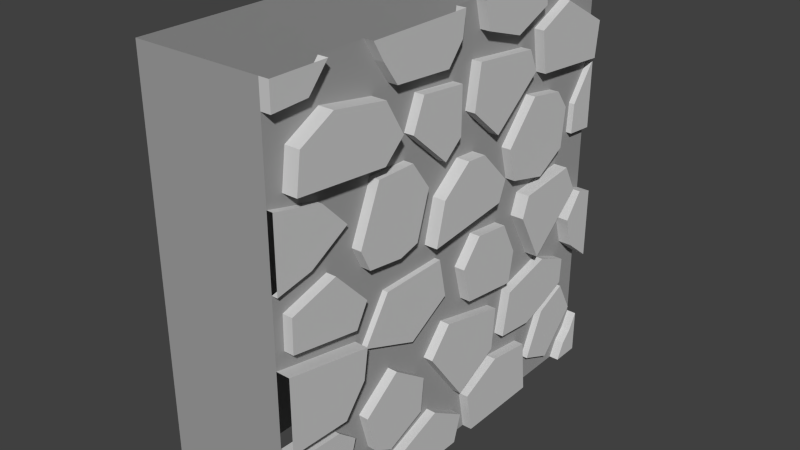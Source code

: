 # Source: ModularStoneWall.blend  (saved by Blender 2.79.0; exported with 4.5.12 LTS)
import bpy
from mathutils import Matrix  # noqa: F401  (used for matrix-valued properties, if any)

bpy.ops.wm.read_factory_settings(use_empty=True)
scene = bpy.context.scene
scene.name = 'Scene'

# ---- collections
col_collection_1 = bpy.data.collections.new('Collection 1'); scene.collection.children.link(col_collection_1)

# ---- materials (node trees are filled in below, after node groups)
mat_rocklight = bpy.data.materials.new('RockLight')
mat_rocklight.alpha_threshold = 0.0
mat_rocklight.diffuse_color = (0.6383, 0.6383, 0.6383, 1.0)
mat_rocklight.roughness = 0.5
mat_rock = bpy.data.materials.new('Rock')
mat_rock.alpha_threshold = 0.0
mat_rock.diffuse_color = (0.3588, 0.3588, 0.3588, 1.0)
mat_rock.roughness = 0.5

# ---- material node trees

# ---- world
world_world = bpy.data.worlds.new('World'); scene.world = world_world
world_world.color = (0.05088, 0.05088, 0.05088)
world_world.use_sun_shadow = False
world_world.sun_shadow_jitter_overblur = 0.0
world_world.cycles.sampling_method = 'NONE'
world_world.cycles.sample_map_resolution = 256

# ---- meshes
me_cube_000 = bpy.data.meshes.new('Cube.000')
me_cube_000.from_pydata([(-0.6272, -1.017, 1.018), (-0.6272, 1.027, 1.018), (-0.6272, 1.027, -1.021), (-0.6272, -1.017, -1.021), (-0.01547, -1.017, 1.018), (-0.01547, -1.017, -1.021), (-0.01547, -1.017, -0.8076), (-0.01547, -1.017, -0.4557), (-0.01547, -1.017, -0.1062), (-0.01547, -1.017, 0.2121), (-0.01547, -1.017, 0.5448), (-0.01547, -1.017, 0.8975), (-0.01547, -0.7455, 1.018), (-0.01547, -0.5168, 1.018), (-0.01547, 0.01447, 1.018), (-0.01547, 0.1406, 1.018), (-0.01547, 0.5725, 1.018), (-0.01547, 0.887, 1.018), (-0.01547, 1.027, 0.8975), (-0.01547, 1.027, 0.5471), (-0.01547, 1.027, 0.2145), (-0.01547, 1.027, -0.1062), (-0.01547, 1.027, -0.456), (-0.01547, 1.027, -0.8076), (-0.01547, 0.887, -1.021), (-0.01547, 0.5726, -1.021), (-0.01547, 0.1406, -1.021), (-0.01547, 0.01207, -1.021), (-0.01547, -0.5203, -1.021), (-0.01547, -0.7452, -1.021), (-0.01547, -0.9727, -0.0399), (-0.01547, -0.9701, 0.1175), (-0.01547, -0.7402, 0.1853), (-0.01547, -0.5711, 0.007606), (-0.01547, -0.1627, 0.06318), (-0.01547, -0.2673, 0.1306), (-0.01547, -0.3694, 0.1028), (-0.01547, -0.5505, 0.1264), (-0.01547, -0.6007, 0.229), (-0.01547, -0.651, 0.3575), (-0.01547, -0.8433, 0.2464), (-0.01547, 0.1019, -0.8157), (-0.01547, 0.3131, -0.7185), (-0.01547, 0.5436, -0.7516), (-0.01547, 0.6133, -0.8757), (-0.01547, 0.7177, -0.6554), (-0.01547, 0.8807, -0.5849), (-0.01547, 0.845, -0.5412), (-0.01547, 0.7376, -0.585), (-0.01547, 0.5713, -0.6439), (-0.01547, 0.3696, -0.6224), (-0.01547, 0.2811, -0.6465), (-0.01547, 0.047, -0.7667), (-0.01547, -0.161, -0.4854), (-0.01547, -0.2179, -0.5411), (-0.01547, -0.2359, -0.7071), (-0.01547, -0.4333, -0.789), (-0.01547, -0.5277, -0.7406), (-0.01547, -0.5793, -0.5504), (-0.01547, -0.6314, -0.6228), (-0.01547, -0.6958, -0.8332), (-0.01547, -0.9893, -0.7392), (-0.01547, -0.8172, -0.8324), (-0.01547, -0.7174, -0.9314), (-0.01547, -0.5103, -0.9134), (-0.01547, -0.2992, -0.8341), (-0.01547, -0.1345, -0.7715), (-0.01547, 0.05324, -0.8877), (-0.01547, 0.5807, 0.9034), (-0.01547, 0.3838, 0.821), (-0.01547, 0.1733, 0.8881), (-0.01547, -0.001468, 0.9001), (-0.01547, -0.08403, 0.8012), (-0.01547, -0.3877, 0.8217), (-0.01547, -0.4629, 0.9274), (-0.01547, -0.8434, 0.9055), (-0.01547, -0.9413, 0.5812), (-0.01547, -0.9187, 0.7518), (-0.01547, -0.7512, 0.8407), (-0.01547, -0.4793, 0.7964), (-0.01547, -0.382, 0.6347), (-0.01547, -0.2954, 0.596), (-0.01547, -0.2343, 0.7411), (-0.01547, 0.004217, 0.7183), (-0.01547, 0.003023, 0.4967), (-0.01547, 0.08981, 0.5696), (-0.01547, 0.1239, 0.7756), (-0.01547, 0.474, 0.7385), (-0.01547, 0.565, 0.7977), (-0.01547, 0.7574, 0.885), (-0.01547, 1.027, 0.7363), (-0.01547, 1.007, 0.5647), (-0.01547, 0.8932, 0.3686), (-0.01547, 0.9631, 0.9055), (-0.01547, -0.5929, -0.1895), (-0.01547, -0.5579, -0.2302), (-0.01547, -0.4272, -0.03038), (-0.01547, -0.09438, -0.02658), (-0.01547, -0.05346, -0.2162), (-0.01547, 0.04448, -0.1287), (-0.01547, 0.1494, -0.006648), (-0.01547, 0.334, -0.02785), (-0.01547, 0.4559, -0.04002), (-0.01547, 0.4934, 0.06125), (-0.01547, 0.8009, 0.09367), (-0.01547, 0.8774, -0.04381), (-0.01547, 0.7669, 0.1993), (-0.01547, 0.6097, 0.1107), (-0.01547, 0.4021, 0.1616), (-0.01547, 0.3591, 0.3229), (-0.01547, 0.3074, 0.2089), (-0.01547, 0.2682, 0.1111), (-0.01547, -0.6312, -0.1006), (-0.01547, 0.8926, -0.3497), (-0.01547, 0.847, -0.1988), (-0.01547, 0.9409, -0.07863), (-0.01547, 0.8842, 0.2265), (-0.01547, 0.5967, 0.5991), (-0.01547, 0.5235, 0.6303), (-0.01547, 0.2605, 0.4214), (-0.01547, -0.09303, 0.4187), (-0.01547, -0.485, 0.5403), (-0.01547, -0.7777, 0.4881), (-0.01547, -0.4942, 0.4847), (-0.01547, -0.2974, 0.4832), (-0.01547, -0.1988, 0.3473), (-0.01547, -0.1131, 0.2623), (-0.01547, 0.04012, 0.3815), (-0.01547, 0.1482, 0.3738), (-0.01547, 0.5296, 0.5142), (-0.01547, 0.718, 0.4833), (-0.01547, 0.7876, 0.3918), (-0.01547, 0.5912, -0.2855), (-0.01547, 0.4158, -0.1878), (-0.01547, 0.3883, -0.3409), (-0.01547, 0.09193, -0.3037), (-0.01547, -0.2696, -0.3411), (-0.01547, -0.6149, -0.3325), (-0.01547, -0.7224, -0.4661), (-0.01547, -0.95, -0.5349), (-0.01547, -0.7245, -0.5456), (-0.01547, -0.3964, -0.4151), (-0.01547, -0.04773, -0.3548), (-0.01547, 0.3002, -0.4377), (-0.01547, 0.4109, -0.4063), (-0.01547, 0.6739, -0.3406), (-0.01547, 0.8517, -0.4155), (-0.01547, 0.9717, -0.7476), (-0.01547, 0.78, -0.9466), (-0.01547, 0.9286, -0.9389), (-0.01547, 0.982, -0.8866), (0.05557, -0.7512, 0.8407), (0.05557, -0.4793, 0.7964), (0.05557, -0.9187, 0.7518), (0.05557, -0.9413, 0.5812), (0.05557, -0.485, 0.5403), (0.05557, -0.382, 0.6347), (0.03144, -0.6007, 0.229), (0.03144, -0.4942, 0.4847), (0.03144, -0.5505, 0.1264), (0.03144, -0.1988, 0.3473), (0.03144, -0.2974, 0.4832), (0.03144, -0.3694, 0.1028), (0.03144, -0.2673, 0.1306), (0.03144, -0.161, -0.4854), (0.03136, -0.04773, -0.3548), (0.03144, 0.047, -0.7667), (0.03144, 0.3002, -0.4377), (0.03144, 0.2811, -0.6465), (0.04782, 0.2682, 0.1111), (0.04782, -0.1627, 0.06318), (0.04782, 0.3074, 0.2089), (0.04782, 0.1482, 0.3738), (0.04782, 0.04012, 0.3815), (0.04782, -0.1131, 0.2623), (0.0499, 0.8926, -0.3497), (0.0499, 0.847, -0.1988), (0.0499, 1.027, -0.456), (0.0499, 1.027, -0.1062), (0.0499, 0.9409, -0.07863), (0.03179, -0.7452, -1.021), (0.03179, -1.017, -1.021), (0.03179, -0.7174, -0.9314), (0.03179, -0.8172, -0.8324), (0.03179, -1.017, -0.8076), (0.03177, -0.6312, -0.1006), (0.03177, -0.9727, -0.0399), (0.03177, -0.5711, 0.007606), (0.03177, -0.7402, 0.1853), (0.03177, -0.9701, 0.1175), (0.01315, -1.017, 0.2121), (0.01315, -1.017, 0.5448), (0.01315, -0.8433, 0.2464), (0.01315, -0.651, 0.3575), (0.01315, -0.7777, 0.4881), (0.01315, 1.027, 0.5471), (0.01315, 1.027, 0.2145), (0.01315, 0.8932, 0.3686), (0.01315, 0.8842, 0.2265), (0.03179, 0.9286, -0.9389), (0.03179, 0.982, -0.8866), (0.03179, 0.887, -1.021), (0.03179, 1.027, -1.021), (0.03179, 1.027, -0.8076), (0.03299, 0.1733, 0.8881), (0.03299, 0.1406, 1.018), (0.03299, 0.3838, 0.821), (0.03299, 0.5807, 0.9034), (0.03299, 0.5725, 1.018), (0.0329, 0.5436, -0.7516), (0.0329, 0.5726, -1.021), (0.0329, 0.3131, -0.7185), (0.0329, 0.1019, -0.8157), (0.0329, 0.1406, -1.021), (0.0499, -1.017, -0.4557), (0.0499, -1.017, -0.1062), (0.0499, -0.7224, -0.4661), (0.0499, -0.6149, -0.3325), (0.0499, -0.5929, -0.1895), (0.03144, -0.5277, -0.7406), (0.03144, -0.5793, -0.5504), (0.03144, -0.4333, -0.789), (0.03144, -0.2359, -0.7071), (0.03144, -0.2179, -0.5411), (0.03144, -0.3964, -0.4151), (0.01194, -0.2696, -0.3411), (0.01194, -0.5579, -0.2302), (0.01194, -0.05346, -0.2162), (0.01194, -0.09438, -0.02658), (0.01194, -0.4272, -0.03038), (0.03139, -0.1345, -0.7715), (0.03139, 0.05324, -0.8877), (0.03139, 0.01207, -1.021), (0.03139, -0.5125, -0.9134), (0.03139, -0.5225, -1.021), (0.03144, 0.01447, 1.018), (0.03144, -0.5168, 1.018), (0.03144, -0.4629, 0.9274), (0.03144, -0.3877, 0.8217), (0.03144, -0.08403, 0.8012), (0.03144, -0.001468, 0.9001), (0.03179, -0.7455, 1.018), (0.03179, -0.8434, 0.9055), (0.03179, -1.017, 1.018), (0.03179, -1.017, 0.8975), (0.03179, 0.887, 1.018), (0.03179, 1.027, 1.018), (0.03179, 0.9631, 0.9055), (0.03179, 1.027, 0.8975), (0.03564, 0.09193, -0.3037), (0.03564, 0.04448, -0.1287), (0.03564, 0.3883, -0.3409), (0.03559, 0.1494, -0.006648), (0.03564, 0.4158, -0.1878), (0.03553, 0.334, -0.02785), (0.03177, -0.09303, 0.4187), (0.03177, -0.2954, 0.596), (0.03177, 0.003023, 0.4967), (0.03177, 0.004217, 0.7183), (0.03177, -0.2343, 0.7411), (0.03144, 0.6739, -0.3406), (0.03144, 0.8517, -0.4155), (0.03144, 0.4109, -0.4063), (0.03144, 0.3696, -0.6224), (0.03144, 0.5713, -0.6439), (0.03144, 0.7376, -0.585), (0.03144, 0.845, -0.5412), (0.0331, 0.5235, 0.6303), (0.0331, 0.2605, 0.4214), (0.0331, 0.474, 0.7385), (0.0331, 0.1239, 0.7756), (0.0331, 0.08981, 0.5696), (0.03144, 0.7876, 0.3918), (0.03144, 0.7669, 0.1993), (0.03144, 0.718, 0.4833), (0.03144, 0.4021, 0.1616), (0.03144, 0.6097, 0.1107), (0.03144, 0.5296, 0.5142), (0.03144, 0.3591, 0.3229), (0.0331, 1.007, 0.5647), (0.0331, 0.5967, 0.5991), (0.0331, 1.027, 0.7363), (0.0331, 0.7574, 0.885), (0.0331, 0.565, 0.7977), (0.05166, 0.8009, 0.09367), (0.05166, 0.8774, -0.04381), (0.05166, 0.4934, 0.06125), (0.05166, 0.4559, -0.04002), (0.05166, 0.5912, -0.2855), (0.01781, 0.9717, -0.7476), (0.01781, 0.78, -0.9466), (0.01781, 0.8807, -0.5849), (0.01781, 0.7177, -0.6554), (0.01781, 0.6133, -0.8757), (0.01056, -0.7245, -0.5456), (0.01056, -0.6314, -0.6228), (0.01056, -0.95, -0.5349), (0.01052, -0.6958, -0.8332), (0.01047, -0.9893, -0.7392), (-0.01547, 1.026, 1.018), (-0.01548, 1.026, -1.021)], [], [(0, 1, 2, 3), (16, 68, 69, 70, 15, 14, 71, 72, 73, 74, 13, 12, 75, 11, 10, 76, 77, 78, 79, 80, 81, 82, 83, 84, 85, 86, 87, 88, 89, 90, 91, 92, 19, 18, 93, 17), (18, 248, 247, 93), (26, 213, 212, 41), (11, 244, 243, 4), (8, 94, 95, 96, 97, 98, 99, 100, 101, 102, 103, 104, 105, 106, 107, 108, 109, 110, 111, 34, 33, 112, 30), (24, 201, 199, 149), (22, 113, 114, 115, 21, 20, 116, 92, 91, 117, 88, 87, 118, 119, 85, 84, 120, 81, 80, 121, 76, 10, 122, 39, 38, 123, 124, 125, 35, 34, 126, 127, 128, 110, 109, 129, 130, 131, 106, 105, 132, 102, 101, 133, 134, 135, 99, 98, 136, 95, 94, 137, 138, 7, 6, 61, 139, 140, 59, 58, 141, 54, 53, 142, 143, 51, 50, 144, 145, 146, 47, 46, 147, 148, 44, 43, 25, 24, 149, 150, 23), (14, 235, 240, 71), (16, 208, 207, 68), (78, 151, 152, 79), (77, 153, 151, 78), (152, 151, 153, 154, 155, 156), (79, 152, 156, 80), (76, 154, 153, 77), (121, 155, 154, 76), (80, 156, 155, 121), (38, 157, 158, 123), (37, 159, 157, 38), (160, 161, 158, 157, 159, 162, 163), (123, 158, 161, 124), (36, 162, 159, 37), (125, 160, 163, 35), (124, 161, 160, 125), (35, 163, 162, 36), (53, 164, 165, 142), (52, 166, 164, 53), (164, 166, 168, 167, 165), (142, 165, 167, 143), (51, 168, 166, 52), (143, 167, 168, 51), (111, 169, 170, 34), (110, 171, 169, 111), (169, 171, 172, 173, 174, 170), (34, 170, 174, 126), (128, 172, 171, 110), (127, 173, 172, 128), (126, 174, 173, 127), (113, 175, 176, 114), (114, 176, 179, 115), (179, 176, 175, 177, 178), (115, 179, 178, 21), (6, 184, 183, 62), (63, 182, 180, 29), (180, 182, 183, 184, 181), (8, 30, 31, 32, 33, 34, 35, 36, 37, 38, 39, 40, 9), (62, 183, 182, 63), (8, 215, 218, 94), (112, 185, 186, 30), (33, 187, 185, 112), (185, 187, 188, 189, 186), (30, 186, 189, 31), (32, 188, 187, 33), (31, 189, 188, 32), (40, 192, 190, 9), (190, 192, 193, 194, 191), (39, 193, 192, 40), (122, 194, 193, 39), (92, 197, 195, 19), (195, 197, 198, 196), (28, 234, 233, 64), (116, 198, 197, 92), (149, 199, 200, 150), (201, 202, 203, 200, 199), (150, 200, 203, 23), (70, 204, 205, 15), (69, 206, 204, 70), (207, 208, 205, 204, 206), (68, 207, 206, 69), (43, 209, 210, 25), (42, 211, 209, 43), (212, 213, 210, 209, 211), (41, 212, 211, 42), (26, 41, 42, 43, 44, 45, 46, 47, 48, 49, 50, 51, 52, 53, 54, 55, 56, 57, 58, 59, 60, 61, 6, 62, 63, 29, 28, 64, 65, 66, 67, 27), (4, 0, 3, 5, 6, 7, 8, 9, 10, 11), (138, 216, 214, 7), (217, 218, 215, 214, 216), (10, 191, 194, 122), (137, 217, 216, 138), (94, 218, 217, 137), (57, 219, 220, 58), (56, 221, 219, 57), (222, 223, 224, 220, 219, 221), (58, 220, 224, 141), (55, 222, 221, 56), (54, 223, 222, 55), (141, 224, 223, 54), (136, 225, 226, 95), (98, 227, 225, 136), (225, 227, 228, 229, 226), (95, 226, 229, 96), (97, 228, 227, 98), (96, 229, 228, 97), (66, 230, 231, 67), (65, 230, 66), (232, 231, 230, 233, 234), (67, 231, 232, 27), (64, 233, 230, 65), (235, 236, 237, 238, 239, 240), (22, 177, 175, 113), (20, 196, 198, 116), (74, 237, 236, 13), (73, 238, 237, 74), (72, 239, 238, 73), (71, 240, 239, 72), (12, 241, 242, 75), (243, 244, 242, 241), (75, 242, 244, 11), (93, 247, 245, 17), (246, 245, 247, 248), (135, 249, 250, 99), (134, 251, 249, 135), (99, 250, 252, 100), (133, 253, 251, 134), (251, 253, 254, 252, 250, 249), (100, 252, 254, 101), (101, 254, 253, 133), (120, 255, 256, 81), (84, 257, 255, 120), (255, 257, 258, 259, 256), (81, 256, 259, 82), (83, 258, 257, 84), (82, 259, 258, 83), (145, 260, 261, 146), (144, 262, 260, 145), (263, 264, 265, 266, 261, 260, 262), (146, 261, 266, 47), (50, 263, 262, 144), (49, 264, 263, 50), (48, 265, 264, 49), (47, 266, 265, 48), (118, 267, 268, 119), (87, 269, 267, 118), (268, 267, 269, 270, 271), (119, 268, 271, 85), (86, 270, 269, 87), (85, 271, 270, 86), (131, 272, 273, 106), (130, 274, 272, 131), (275, 276, 273, 272, 274, 277, 278), (106, 273, 276, 107), (129, 277, 274, 130), (108, 275, 278, 109), (107, 276, 275, 108), (109, 278, 277, 129), (91, 279, 280, 117), (90, 281, 279, 91), (279, 281, 282, 283, 280), (117, 280, 283, 88), (89, 282, 281, 90), (88, 283, 282, 89), (104, 284, 285, 105), (103, 286, 284, 104), (284, 286, 287, 288, 285), (105, 285, 288, 132), (102, 287, 286, 103), (132, 288, 287, 102), (147, 289, 290, 148), (46, 291, 289, 147), (290, 289, 291, 292, 293), (148, 290, 293, 44), (45, 292, 291, 46), (44, 293, 292, 45), (140, 294, 295, 59), (139, 296, 294, 140), (59, 295, 297, 60), (61, 298, 296, 139), (298, 297, 295, 294, 296), (60, 297, 298, 61), (1, 299, 18, 19, 20, 21, 22, 23, 300, 2)])
me_cube_000.polygons.foreach_set('material_index', [1, 1, 0, 0, 0, 1, 0, 1, 0, 0, 0, 0, 0, 0, 0, 0, 0, 0, 0, 0, 0, 0, 0, 0, 0, 0, 0, 0, 0, 0, 0, 0, 0, 0, 0, 0, 0, 0, 0, 0, 0, 0, 0, 0, 0, 1, 0, 0, 0, 0, 0, 0, 0, 0, 0, 0, 0, 0, 0, 0, 0, 0, 0, 0, 0, 0, 0, 0, 0, 0, 0, 0, 0, 1, 1, 0, 0, 0, 0, 0, 0, 0, 0, 0, 0, 0, 0, 0, 0, 0, 0, 0, 0, 0, 0, 0, 0, 0, 0, 0, 0, 0, 0, 0, 0, 0, 0, 0, 0, 0, 0, 0, 0, 0, 0, 0, 0, 0, 0, 0, 0, 0, 0, 0, 0, 0, 0, 0, 0, 0, 0, 0, 0, 0, 0, 0, 0, 0, 0, 0, 0, 0, 0, 0, 0, 0, 0, 0, 0, 0, 0, 0, 0, 0, 0, 0, 0, 0, 0, 0, 0, 0, 0, 0, 0, 0, 0, 0, 0, 1])
me_cube_000.materials.append(mat_rocklight)
me_cube_000.materials.append(mat_rock)
me_cube_000.use_remesh_preserve_volume = False
me_cube_000.use_remesh_preserve_attributes = False
me_cube_000.use_mirror_vertex_groups = False
me_cube_000.update()

# ---- objects
ob_stonewall = bpy.data.objects.new('StoneWall', me_cube_000)

# ---- transforms, parenting, visibility, modifiers, constraints
ob_stonewall.location = (0.0, 0.0, 0.0)
ob_stonewall.lineart.crease_threshold = 0.0

# ---- collection membership
col_collection_1.objects.link(ob_stonewall)

# ---- scene / render settings (as saved in the file)
scene.frame_start = 1; scene.frame_end = 250; scene.frame_set(1)
scene.render.engine = 'CYCLES'
scene.render.resolution_percentage = 50
scene.render.dither_intensity = 0.0
scene.cycles.use_denoising = False
scene.cycles.samples = 10
scene.cycles.sampling_pattern = 'TABULATED_SOBOL'
scene.cycles.light_sampling_threshold = 0.0
scene.cycles.use_adaptive_sampling = False
scene.cycles.use_light_tree = False
scene.cycles.blur_glossy = 0.0
scene.cycles.pixel_filter_type = 'GAUSSIAN'
scene.cycles.sample_clamp_indirect = 0.0
scene.view_settings.view_transform = 'Standard'
bpy.context.view_layer.update()

# ---- added for rendering (the .blend has no active camera and no usable light): camera, sun
cam_auto = bpy.data.cameras.new('AutoCamera')
cam_auto.lens = 50.0
cam_auto.sensor_width = 36.0
cam_auto.clip_end = 1000.0
ob_auto_camera = bpy.data.objects.new('AutoCamera', cam_auto)
scene.collection.objects.link(ob_auto_camera)
ob_auto_camera.location = (2.45941, -3.28923, 2.19488)
ob_auto_camera.rotation_euler = (1.09748, -7.21219e-08, 0.694738)
scene.camera = ob_auto_camera
light_auto_sun = bpy.data.lights.new('AutoSun', 'SUN')
light_auto_sun.energy = 3.0
light_auto_sun.angle = 0.0523599
ob_auto_sun = bpy.data.objects.new('AutoSun', light_auto_sun)
scene.collection.objects.link(ob_auto_sun)
ob_auto_sun.rotation_euler = (0.872665, 0.174533, 0.523599)
bpy.context.view_layer.update()
